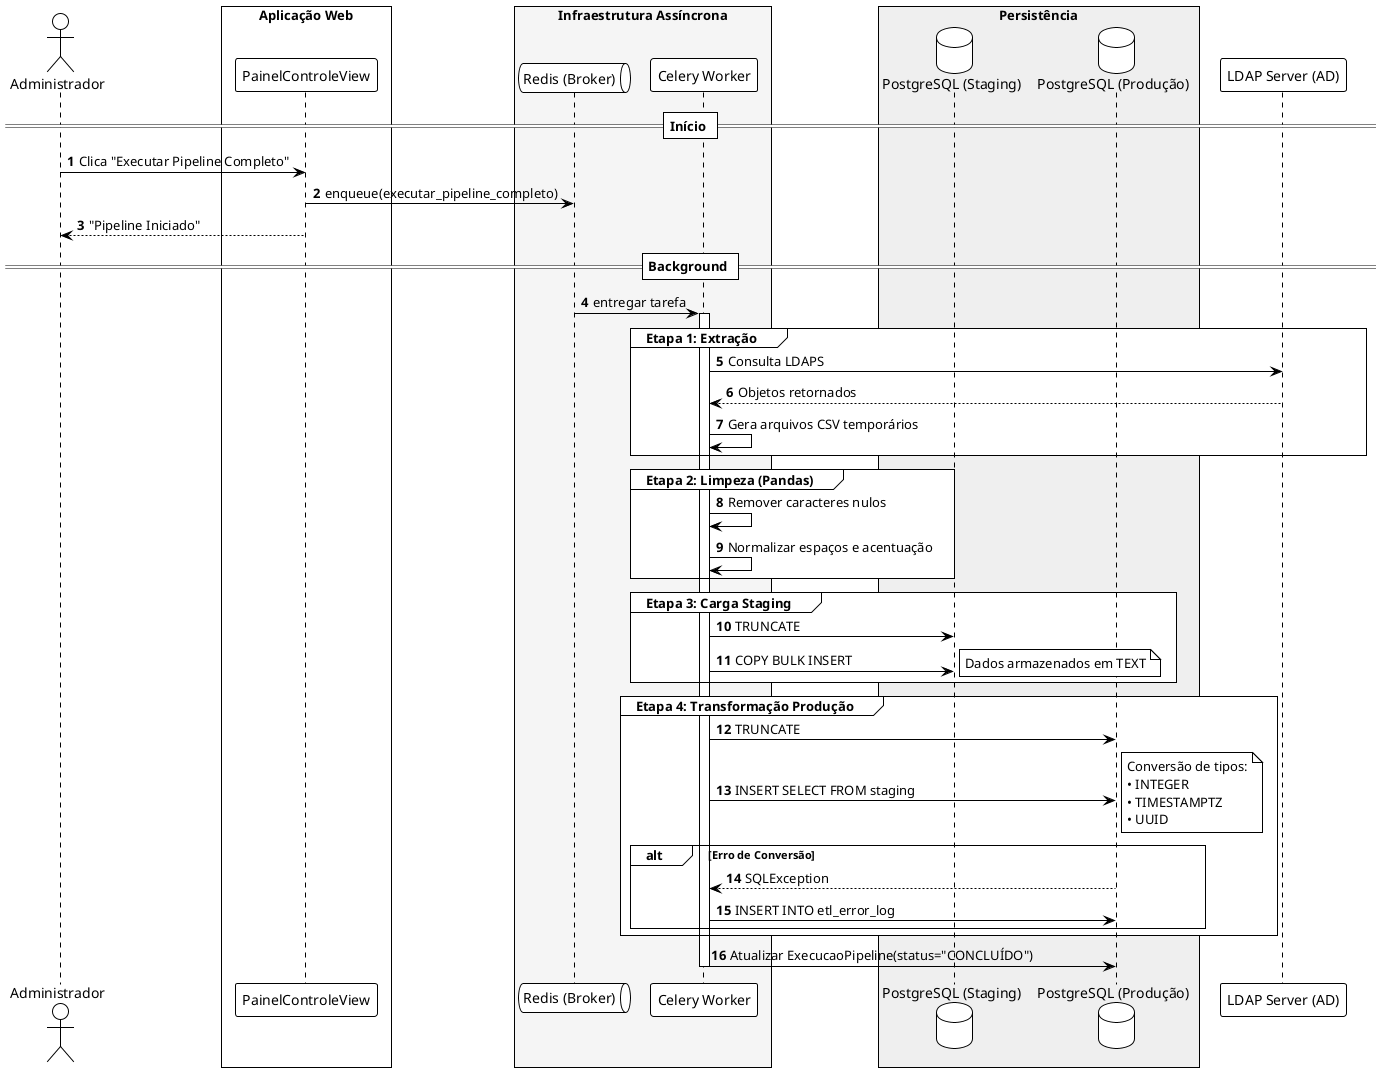

The diagram above was rendered by PlantUML. Its source (embedded in the PNG):
@startuml
!theme plain
autonumber

actor "Administrador" as Admin

box "Aplicação Web" #FFFFFF
    participant "PainelControleView" as View
end box

box "Infraestrutura Assíncrona" #F5F5F5
    queue "Redis (Broker)" as Redis
    participant "Celery Worker" as Worker
end box

box "Persistência" #EFEFEF
    database "PostgreSQL (Staging)" as Staging
    database "PostgreSQL (Produção)" as Prod
end box

participant "LDAP Server (AD)" as AD

== Início ==
Admin -> View : Clica "Executar Pipeline Completo"
View -> Redis : enqueue(executar_pipeline_completo)
View --> Admin : "Pipeline Iniciado"

== Background ==
Redis -> Worker : entregar tarefa
activate Worker

group Etapa 1: Extração
    Worker -> AD : Consulta LDAPS
    AD --> Worker : Objetos retornados
    Worker -> Worker : Gera arquivos CSV temporários
end

group Etapa 2: Limpeza (Pandas)
    Worker -> Worker : Remover caracteres nulos
    Worker -> Worker : Normalizar espaços e acentuação
end

group Etapa 3: Carga Staging
    Worker -> Staging : TRUNCATE
    Worker -> Staging : COPY BULK INSERT
    note right: Dados armazenados em TEXT
end

group Etapa 4: Transformação Produção
    Worker -> Prod : TRUNCATE
    Worker -> Prod : INSERT SELECT FROM staging
    note right
        Conversão de tipos:
        • INTEGER
        • TIMESTAMPTZ
        • UUID
    end note

    alt Erro de Conversão
        Prod --> Worker : SQLException
        Worker -> Prod : INSERT INTO etl_error_log
    end
end

Worker -> Prod : Atualizar ExecucaoPipeline(status="CONCLUÍDO")
deactivate Worker

@enduml